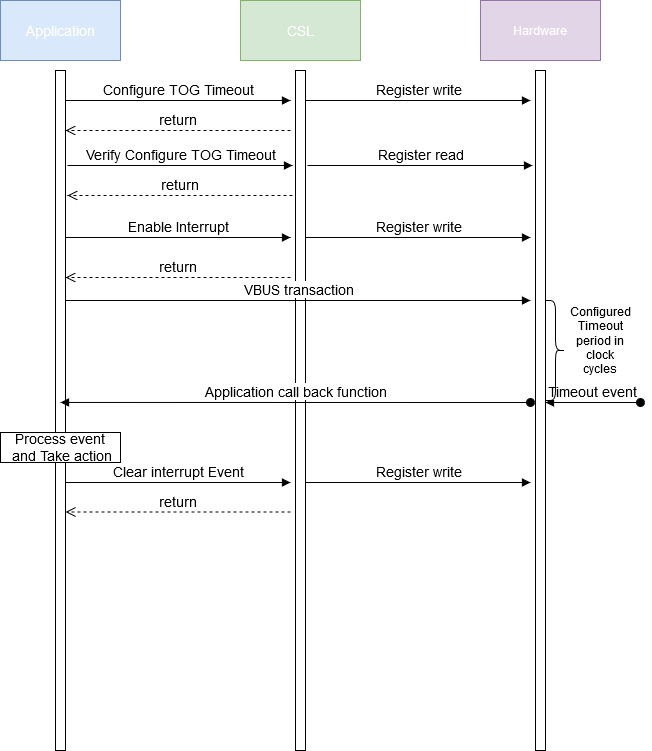

The diagram above was exported from draw.io. Its source (the exported page's mxGraphModel, read from the mxfile embedded in the PNG):
<mxGraphModel dx="1224" dy="1324" grid="1" gridSize="10" guides="1" tooltips="1" connect="1" arrows="1" fold="1" page="0" pageScale="1" pageWidth="850" pageHeight="1100" math="0" shadow="0">
  <root>
    <mxCell id="0" />
    <mxCell id="1" parent="0" />
    <mxCell id="3-7RMEmf77GvMIXPScBS-1" value="Application" style="rounded=0;whiteSpace=wrap;html=1;fillColor=#dae8fc;strokeColor=#6c8ebf;fontSize=14;fontColor=#FFFFFF;" parent="1" vertex="1">
      <mxGeometry x="-80" y="-460" width="120" height="60" as="geometry" />
    </mxCell>
    <mxCell id="3-7RMEmf77GvMIXPScBS-2" value="CSL" style="rounded=0;whiteSpace=wrap;html=1;fillColor=#d5e8d4;strokeColor=#82b366;fontSize=14;fontColor=#FFFFFF;" parent="1" vertex="1">
      <mxGeometry x="160" y="-460" width="120" height="60" as="geometry" />
    </mxCell>
    <mxCell id="3-7RMEmf77GvMIXPScBS-4" value="Hardware" style="rounded=0;whiteSpace=wrap;html=1;fillColor=#e1d5e7;strokeColor=#9673a6;fontColor=#FFFFFF;" parent="1" vertex="1">
      <mxGeometry x="400" y="-460" width="120" height="60" as="geometry" />
    </mxCell>
    <mxCell id="3-7RMEmf77GvMIXPScBS-5" value="" style="html=1;points=[];perimeter=orthogonalPerimeter;fontSize=14;fontColor=#FFFFFF;" parent="1" vertex="1">
      <mxGeometry x="-25" y="-390" width="10" height="680" as="geometry" />
    </mxCell>
    <mxCell id="3-7RMEmf77GvMIXPScBS-6" value="" style="html=1;points=[];perimeter=orthogonalPerimeter;fontSize=14;fontColor=#FFFFFF;" parent="1" vertex="1">
      <mxGeometry x="215" y="-390" width="10" height="680" as="geometry" />
    </mxCell>
    <mxCell id="3-7RMEmf77GvMIXPScBS-7" value="" style="html=1;points=[];perimeter=orthogonalPerimeter;fontSize=14;fontColor=#FFFFFF;" parent="1" vertex="1">
      <mxGeometry x="455" y="-390" width="10" height="680" as="geometry" />
    </mxCell>
    <mxCell id="3-7RMEmf77GvMIXPScBS-16" value="Configure TOG Timeout" style="html=1;verticalAlign=bottom;endArrow=block;fontSize=14;fontColor=#000000;" parent="1" edge="1">
      <mxGeometry width="80" relative="1" as="geometry">
        <mxPoint x="-15" y="-360" as="sourcePoint" />
        <mxPoint x="210" y="-360" as="targetPoint" />
      </mxGeometry>
    </mxCell>
    <mxCell id="3-7RMEmf77GvMIXPScBS-17" value="Register write" style="html=1;verticalAlign=bottom;endArrow=block;fontSize=14;fontColor=#000000;" parent="1" edge="1">
      <mxGeometry width="80" relative="1" as="geometry">
        <mxPoint x="225" y="-360" as="sourcePoint" />
        <mxPoint x="450" y="-360" as="targetPoint" />
      </mxGeometry>
    </mxCell>
    <mxCell id="3-7RMEmf77GvMIXPScBS-18" value="Enable Interrupt" style="html=1;verticalAlign=bottom;endArrow=block;fontSize=14;fontColor=#000000;" parent="1" edge="1">
      <mxGeometry width="80" relative="1" as="geometry">
        <mxPoint x="-15" y="-223" as="sourcePoint" />
        <mxPoint x="210" y="-223" as="targetPoint" />
      </mxGeometry>
    </mxCell>
    <mxCell id="3-7RMEmf77GvMIXPScBS-19" value="Register write" style="html=1;verticalAlign=bottom;endArrow=block;fontSize=14;fontColor=#000000;" parent="1" edge="1">
      <mxGeometry width="80" relative="1" as="geometry">
        <mxPoint x="225" y="-223" as="sourcePoint" />
        <mxPoint x="450" y="-223" as="targetPoint" />
      </mxGeometry>
    </mxCell>
    <mxCell id="3-7RMEmf77GvMIXPScBS-20" value="return" style="html=1;verticalAlign=bottom;endArrow=open;dashed=1;endSize=8;fontSize=14;fontColor=#000000;" parent="1" edge="1">
      <mxGeometry relative="1" as="geometry">
        <mxPoint x="210" y="-330" as="sourcePoint" />
        <mxPoint x="-15" y="-330" as="targetPoint" />
      </mxGeometry>
    </mxCell>
    <mxCell id="3-7RMEmf77GvMIXPScBS-21" value="return" style="html=1;verticalAlign=bottom;endArrow=open;dashed=1;endSize=8;fontSize=14;fontColor=#000000;" parent="1" edge="1">
      <mxGeometry relative="1" as="geometry">
        <mxPoint x="210" y="-183" as="sourcePoint" />
        <mxPoint x="-15" y="-183" as="targetPoint" />
      </mxGeometry>
    </mxCell>
    <mxCell id="3-7RMEmf77GvMIXPScBS-25" value="Verify Configure TOG Timeout" style="html=1;verticalAlign=bottom;endArrow=block;fontSize=14;fontColor=#000000;" parent="1" edge="1">
      <mxGeometry width="80" relative="1" as="geometry">
        <mxPoint x="-13" y="-295" as="sourcePoint" />
        <mxPoint x="212" y="-295" as="targetPoint" />
      </mxGeometry>
    </mxCell>
    <mxCell id="3-7RMEmf77GvMIXPScBS-26" value="Register read" style="html=1;verticalAlign=bottom;endArrow=block;fontSize=14;fontColor=#000000;" parent="1" edge="1">
      <mxGeometry width="80" relative="1" as="geometry">
        <mxPoint x="227" y="-295" as="sourcePoint" />
        <mxPoint x="452" y="-295" as="targetPoint" />
      </mxGeometry>
    </mxCell>
    <mxCell id="3-7RMEmf77GvMIXPScBS-27" value="return" style="html=1;verticalAlign=bottom;endArrow=open;dashed=1;endSize=8;fontSize=14;fontColor=#000000;" parent="1" edge="1">
      <mxGeometry relative="1" as="geometry">
        <mxPoint x="212" y="-265" as="sourcePoint" />
        <mxPoint x="-13" y="-265" as="targetPoint" />
      </mxGeometry>
    </mxCell>
    <mxCell id="3-7RMEmf77GvMIXPScBS-28" value="Timeout event" style="html=1;verticalAlign=bottom;startArrow=oval;startFill=1;endArrow=block;startSize=8;fontSize=14;fontColor=#000000;" parent="1" edge="1">
      <mxGeometry width="60" relative="1" as="geometry">
        <mxPoint x="560" y="-58" as="sourcePoint" />
        <mxPoint x="465" y="-58" as="targetPoint" />
      </mxGeometry>
    </mxCell>
    <mxCell id="3-7RMEmf77GvMIXPScBS-29" value="Application call back function" style="html=1;verticalAlign=bottom;startArrow=oval;startFill=1;endArrow=block;startSize=8;fontSize=14;fontColor=#000000;entryX=0.5;entryY=0.397;entryDx=0;entryDy=0;entryPerimeter=0;" parent="1" edge="1">
      <mxGeometry width="60" relative="1" as="geometry">
        <mxPoint x="450" y="-58" as="sourcePoint" />
        <mxPoint x="-20" y="-58.039999999999964" as="targetPoint" />
      </mxGeometry>
    </mxCell>
    <mxCell id="3-7RMEmf77GvMIXPScBS-30" value="Clear interrupt Event" style="html=1;verticalAlign=bottom;endArrow=block;fontSize=14;fontColor=#000000;" parent="1" edge="1">
      <mxGeometry width="80" relative="1" as="geometry">
        <mxPoint x="-15" y="22" as="sourcePoint" />
        <mxPoint x="210" y="22" as="targetPoint" />
      </mxGeometry>
    </mxCell>
    <mxCell id="3-7RMEmf77GvMIXPScBS-31" value="return" style="html=1;verticalAlign=bottom;endArrow=open;dashed=1;endSize=8;fontSize=14;fontColor=#000000;" parent="1" edge="1">
      <mxGeometry relative="1" as="geometry">
        <mxPoint x="210" y="51.5" as="sourcePoint" />
        <mxPoint x="-15" y="51.5" as="targetPoint" />
      </mxGeometry>
    </mxCell>
    <mxCell id="3-7RMEmf77GvMIXPScBS-32" value="&lt;div&gt;Process event&lt;/div&gt;&lt;div&gt;&amp;nbsp;and Take action&lt;br&gt;&lt;/div&gt;" style="rounded=0;whiteSpace=wrap;html=1;fontSize=14;fontColor=#000000;" parent="1" vertex="1">
      <mxGeometry x="-80" y="-28" width="120" height="30" as="geometry" />
    </mxCell>
    <mxCell id="Bw6N3_PTCGxgngWPeyOx-1" value="Register write" style="html=1;verticalAlign=bottom;endArrow=block;fontSize=14;fontColor=#000000;" parent="1" edge="1">
      <mxGeometry width="80" relative="1" as="geometry">
        <mxPoint x="225" y="22" as="sourcePoint" />
        <mxPoint x="450" y="22" as="targetPoint" />
      </mxGeometry>
    </mxCell>
    <mxCell id="k73WS9PuMvZlhFg4lFXn-1" value="VBUS transaction" style="html=1;verticalAlign=bottom;endArrow=block;fontSize=14;fontColor=#000000;" parent="1" edge="1">
      <mxGeometry width="80" relative="1" as="geometry">
        <mxPoint x="-15" y="-160" as="sourcePoint" />
        <mxPoint x="450" y="-160" as="targetPoint" />
      </mxGeometry>
    </mxCell>
    <mxCell id="k73WS9PuMvZlhFg4lFXn-2" value="" style="shape=curlyBracket;whiteSpace=wrap;html=1;rounded=1;flipH=1;" parent="1" vertex="1">
      <mxGeometry x="465" y="-160" width="20" height="100" as="geometry" />
    </mxCell>
    <mxCell id="k73WS9PuMvZlhFg4lFXn-3" value="&lt;div&gt;Configured Timeout period in clock cycles&lt;br&gt;&lt;/div&gt;" style="text;html=1;strokeColor=none;fillColor=none;align=center;verticalAlign=middle;whiteSpace=wrap;rounded=0;" parent="1" vertex="1">
      <mxGeometry x="500" y="-130" width="40" height="20" as="geometry" />
    </mxCell>
  </root>
</mxGraphModel>